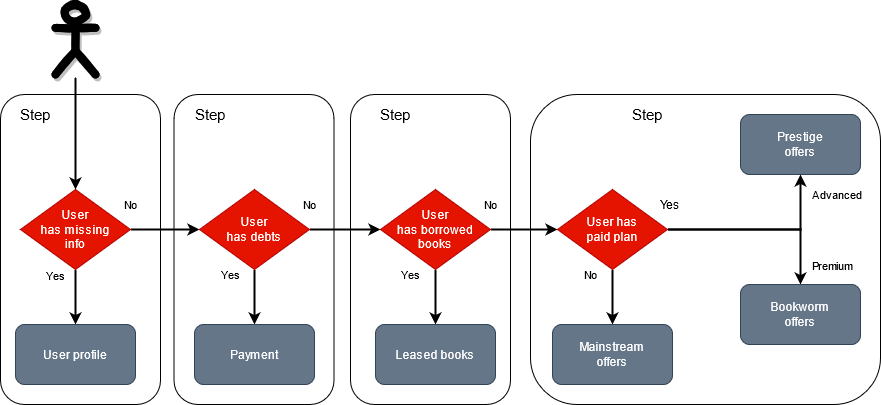

The diagram above was exported from draw.io. Its source (the exported page's mxGraphModel, read from the mxfile embedded in the PNG):
<mxGraphModel dx="1422" dy="752" grid="1" gridSize="10" guides="1" tooltips="1" connect="1" arrows="1" fold="1" page="1" pageScale="1" pageWidth="827" pageHeight="1169" math="0" shadow="0">
  <root>
    <mxCell id="0" />
    <mxCell id="1" parent="0" />
    <mxCell id="gcWaj5feAOTKfEo9NDXO-30" value="" style="rounded=1;whiteSpace=wrap;html=1;fontSize=11;align=left;gradientColor=#ffffff;" parent="1" vertex="1">
      <mxGeometry x="690" y="110" width="350" height="310" as="geometry" />
    </mxCell>
    <mxCell id="gcWaj5feAOTKfEo9NDXO-29" value="" style="rounded=1;whiteSpace=wrap;html=1;fontSize=11;align=left;" parent="1" vertex="1">
      <mxGeometry x="510" y="110" width="160" height="310" as="geometry" />
    </mxCell>
    <mxCell id="gcWaj5feAOTKfEo9NDXO-28" value="" style="rounded=1;whiteSpace=wrap;html=1;fontSize=11;align=left;" parent="1" vertex="1">
      <mxGeometry x="333.5" y="110" width="160" height="310" as="geometry" />
    </mxCell>
    <mxCell id="gcWaj5feAOTKfEo9NDXO-27" value="" style="rounded=1;whiteSpace=wrap;html=1;fontSize=11;align=left;" parent="1" vertex="1">
      <mxGeometry x="160" y="110" width="160" height="310" as="geometry" />
    </mxCell>
    <mxCell id="gcWaj5feAOTKfEo9NDXO-5" value="Yes" style="edgeStyle=orthogonalEdgeStyle;rounded=0;orthogonalLoop=1;jettySize=auto;html=1;entryX=0.5;entryY=0;entryDx=0;entryDy=0;exitX=0.5;exitY=1;exitDx=0;exitDy=0;sketch=0;labelBackgroundColor=#ffffff;strokeWidth=2;" parent="1" source="gcWaj5feAOTKfEo9NDXO-1" target="gcWaj5feAOTKfEo9NDXO-4" edge="1">
      <mxGeometry x="-0.7778" y="-20" relative="1" as="geometry">
        <Array as="points">
          <mxPoint x="235" y="330" />
        </Array>
        <mxPoint as="offset" />
      </mxGeometry>
    </mxCell>
    <mxCell id="gcWaj5feAOTKfEo9NDXO-7" value="No" style="edgeStyle=orthogonalEdgeStyle;rounded=0;orthogonalLoop=1;jettySize=auto;html=1;strokeWidth=2;" parent="1" source="gcWaj5feAOTKfEo9NDXO-1" target="gcWaj5feAOTKfEo9NDXO-6" edge="1">
      <mxGeometry x="-1" y="25" relative="1" as="geometry">
        <mxPoint as="offset" />
      </mxGeometry>
    </mxCell>
    <mxCell id="gcWaj5feAOTKfEo9NDXO-1" value="&lt;div&gt;User&lt;/div&gt;&lt;div&gt;has missing&lt;br&gt;info&lt;br&gt;&lt;/div&gt;" style="rhombus;whiteSpace=wrap;html=1;fillColor=#e51400;strokeColor=#B20000;fontColor=#ffffff;" parent="1" vertex="1">
      <mxGeometry x="180" y="205" width="110" height="80" as="geometry" />
    </mxCell>
    <mxCell id="gcWaj5feAOTKfEo9NDXO-2" value="" style="shape=umlActor;verticalLabelPosition=bottom;verticalAlign=top;html=1;outlineConnect=0;labelBackgroundColor=#ffffff;labelBorderColor=none;spacingTop=2;strokeWidth=8;perimeterSpacing=3;shadow=1;fillColor=none;sketch=1;" parent="1" vertex="1">
      <mxGeometry x="215" y="20" width="40" height="70" as="geometry" />
    </mxCell>
    <mxCell id="gcWaj5feAOTKfEo9NDXO-3" value="" style="endArrow=classic;html=1;entryX=0.5;entryY=0;entryDx=0;entryDy=0;strokeWidth=2;" parent="1" source="gcWaj5feAOTKfEo9NDXO-2" target="gcWaj5feAOTKfEo9NDXO-1" edge="1">
      <mxGeometry width="50" height="50" relative="1" as="geometry">
        <mxPoint x="110" y="310" as="sourcePoint" />
        <mxPoint x="160" y="260" as="targetPoint" />
      </mxGeometry>
    </mxCell>
    <mxCell id="gcWaj5feAOTKfEo9NDXO-4" value="User profile" style="rounded=1;whiteSpace=wrap;html=1;fillColor=#647687;strokeColor=#314354;fontColor=#ffffff;" parent="1" vertex="1">
      <mxGeometry x="175" y="340" width="120" height="60" as="geometry" />
    </mxCell>
    <mxCell id="gcWaj5feAOTKfEo9NDXO-9" value="Yes" style="edgeStyle=orthogonalEdgeStyle;rounded=0;orthogonalLoop=1;jettySize=auto;html=1;strokeWidth=2;" parent="1" source="gcWaj5feAOTKfEo9NDXO-6" target="gcWaj5feAOTKfEo9NDXO-8" edge="1">
      <mxGeometry x="-0.8182" y="-24" relative="1" as="geometry">
        <mxPoint as="offset" />
      </mxGeometry>
    </mxCell>
    <mxCell id="gcWaj5feAOTKfEo9NDXO-11" value="No" style="edgeStyle=orthogonalEdgeStyle;rounded=0;orthogonalLoop=1;jettySize=auto;html=1;strokeWidth=2;" parent="1" source="gcWaj5feAOTKfEo9NDXO-6" target="gcWaj5feAOTKfEo9NDXO-10" edge="1">
      <mxGeometry x="-1" y="25" relative="1" as="geometry">
        <mxPoint as="offset" />
      </mxGeometry>
    </mxCell>
    <mxCell id="gcWaj5feAOTKfEo9NDXO-6" value="User&lt;br&gt;has debts" style="rhombus;whiteSpace=wrap;html=1;fillColor=#e51400;strokeColor=#B20000;fontColor=#ffffff;" parent="1" vertex="1">
      <mxGeometry x="359" y="205" width="110" height="80" as="geometry" />
    </mxCell>
    <mxCell id="gcWaj5feAOTKfEo9NDXO-8" value="Payment" style="rounded=1;whiteSpace=wrap;html=1;fillColor=#647687;strokeColor=#314354;fontColor=#ffffff;" parent="1" vertex="1">
      <mxGeometry x="354" y="340" width="120" height="60" as="geometry" />
    </mxCell>
    <mxCell id="gcWaj5feAOTKfEo9NDXO-13" value="Yes" style="edgeStyle=orthogonalEdgeStyle;rounded=0;orthogonalLoop=1;jettySize=auto;html=1;strokeWidth=2;" parent="1" source="gcWaj5feAOTKfEo9NDXO-10" target="gcWaj5feAOTKfEo9NDXO-12" edge="1">
      <mxGeometry x="-0.8182" y="-25" relative="1" as="geometry">
        <mxPoint as="offset" />
      </mxGeometry>
    </mxCell>
    <mxCell id="gcWaj5feAOTKfEo9NDXO-15" value="No" style="edgeStyle=orthogonalEdgeStyle;rounded=0;orthogonalLoop=1;jettySize=auto;html=1;strokeWidth=2;" parent="1" source="gcWaj5feAOTKfEo9NDXO-10" target="gcWaj5feAOTKfEo9NDXO-14" edge="1">
      <mxGeometry x="-1" y="25" relative="1" as="geometry">
        <mxPoint as="offset" />
      </mxGeometry>
    </mxCell>
    <mxCell id="gcWaj5feAOTKfEo9NDXO-10" value="&lt;div&gt;User&lt;br&gt;has borrowed books&lt;br&gt;&lt;/div&gt;" style="rhombus;whiteSpace=wrap;html=1;fillColor=#e51400;strokeColor=#B20000;fontColor=#ffffff;" parent="1" vertex="1">
      <mxGeometry x="540" y="205" width="110" height="80" as="geometry" />
    </mxCell>
    <mxCell id="gcWaj5feAOTKfEo9NDXO-12" value="Leased books&lt;br&gt; " style="rounded=1;whiteSpace=wrap;html=1;fillColor=#647687;strokeColor=#314354;fontColor=#ffffff;" parent="1" vertex="1">
      <mxGeometry x="535" y="340" width="120" height="60" as="geometry" />
    </mxCell>
    <mxCell id="gcWaj5feAOTKfEo9NDXO-18" value="No" style="edgeStyle=orthogonalEdgeStyle;rounded=0;orthogonalLoop=1;jettySize=auto;html=1;strokeWidth=2;" parent="1" source="gcWaj5feAOTKfEo9NDXO-14" target="gcWaj5feAOTKfEo9NDXO-17" edge="1">
      <mxGeometry x="-0.8182" y="-22" relative="1" as="geometry">
        <mxPoint as="offset" />
      </mxGeometry>
    </mxCell>
    <mxCell id="gcWaj5feAOTKfEo9NDXO-20" value="" style="edgeStyle=orthogonalEdgeStyle;rounded=0;orthogonalLoop=1;jettySize=auto;html=1;entryX=0.5;entryY=1;entryDx=0;entryDy=0;strokeWidth=2;" parent="1" source="gcWaj5feAOTKfEo9NDXO-14" target="gcWaj5feAOTKfEo9NDXO-19" edge="1">
      <mxGeometry x="0.8936" y="40" relative="1" as="geometry">
        <mxPoint x="930" y="210" as="targetPoint" />
        <mxPoint as="offset" />
      </mxGeometry>
    </mxCell>
    <mxCell id="gcWaj5feAOTKfEo9NDXO-22" value="" style="edgeStyle=orthogonalEdgeStyle;rounded=0;orthogonalLoop=1;jettySize=auto;html=1;entryX=0.5;entryY=0;entryDx=0;entryDy=0;shadow=0;strokeWidth=2;" parent="1" source="gcWaj5feAOTKfEo9NDXO-14" target="gcWaj5feAOTKfEo9NDXO-21" edge="1">
      <mxGeometry x="0.8936" y="-30" relative="1" as="geometry">
        <mxPoint as="offset" />
      </mxGeometry>
    </mxCell>
    <mxCell id="gcWaj5feAOTKfEo9NDXO-25" value="Premium" style="edgeLabel;html=1;align=left;verticalAlign=middle;resizable=0;points=[];" parent="gcWaj5feAOTKfEo9NDXO-22" vertex="1" connectable="0">
      <mxGeometry x="0.5532" y="-1" relative="1" as="geometry">
        <mxPoint x="11" y="22" as="offset" />
      </mxGeometry>
    </mxCell>
    <mxCell id="gcWaj5feAOTKfEo9NDXO-14" value="&lt;div&gt;User has&lt;br&gt;paid plan&lt;br&gt;&lt;/div&gt;" style="rhombus;whiteSpace=wrap;html=1;fillColor=#e51400;strokeColor=#B20000;fontColor=#ffffff;" parent="1" vertex="1">
      <mxGeometry x="717" y="205" width="110" height="80" as="geometry" />
    </mxCell>
    <mxCell id="gcWaj5feAOTKfEo9NDXO-17" value="Mainstream&lt;br&gt;offers" style="rounded=1;whiteSpace=wrap;html=1;fillColor=#647687;strokeColor=#314354;fontColor=#ffffff;" parent="1" vertex="1">
      <mxGeometry x="712" y="340" width="120" height="60" as="geometry" />
    </mxCell>
    <mxCell id="gcWaj5feAOTKfEo9NDXO-19" value="&lt;div&gt;Prestige &lt;br&gt;&lt;/div&gt;&lt;div&gt;offers&lt;br&gt;&lt;/div&gt;" style="rounded=1;whiteSpace=wrap;html=1;fillColor=#647687;strokeColor=#314354;fontColor=#ffffff;" parent="1" vertex="1">
      <mxGeometry x="900" y="130" width="120" height="60" as="geometry" />
    </mxCell>
    <mxCell id="gcWaj5feAOTKfEo9NDXO-21" value="&lt;div&gt;Bookworm&lt;br&gt;&lt;/div&gt;&lt;div&gt;offers&lt;br&gt;&lt;/div&gt;" style="rounded=1;whiteSpace=wrap;html=1;fillColor=#647687;strokeColor=#314354;fontColor=#ffffff;" parent="1" vertex="1">
      <mxGeometry x="900" y="300" width="120" height="60" as="geometry" />
    </mxCell>
    <mxCell id="gcWaj5feAOTKfEo9NDXO-23" value="Yes" style="text;html=1;strokeColor=none;fillColor=none;align=center;verticalAlign=middle;whiteSpace=wrap;rounded=0;" parent="1" vertex="1">
      <mxGeometry x="810" y="210" width="40" height="20" as="geometry" />
    </mxCell>
    <mxCell id="gcWaj5feAOTKfEo9NDXO-26" value="Advanced" style="text;html=1;align=left;verticalAlign=middle;resizable=0;points=[];autosize=1;strokeColor=none;fontSize=11;" parent="1" vertex="1">
      <mxGeometry x="970" y="200" width="70" height="20" as="geometry" />
    </mxCell>
    <mxCell id="gcWaj5feAOTKfEo9NDXO-31" value="Step" style="text;html=1;strokeColor=none;fillColor=none;align=center;verticalAlign=middle;whiteSpace=wrap;rounded=0;fontSize=15;" parent="1" vertex="1">
      <mxGeometry x="175" y="120" width="40" height="20" as="geometry" />
    </mxCell>
    <mxCell id="gcWaj5feAOTKfEo9NDXO-32" value="Step" style="text;html=1;strokeColor=none;fillColor=none;align=center;verticalAlign=middle;whiteSpace=wrap;rounded=0;fontSize=15;" parent="1" vertex="1">
      <mxGeometry x="350" y="120" width="40" height="20" as="geometry" />
    </mxCell>
    <mxCell id="gcWaj5feAOTKfEo9NDXO-34" value="Step" style="text;html=1;strokeColor=none;fillColor=none;align=center;verticalAlign=middle;whiteSpace=wrap;rounded=0;fontSize=15;" parent="1" vertex="1">
      <mxGeometry x="535" y="120" width="40" height="20" as="geometry" />
    </mxCell>
    <mxCell id="gcWaj5feAOTKfEo9NDXO-35" value="Step" style="text;html=1;strokeColor=none;fillColor=none;align=center;verticalAlign=middle;whiteSpace=wrap;rounded=0;fontSize=15;" parent="1" vertex="1">
      <mxGeometry x="787" y="120" width="40" height="20" as="geometry" />
    </mxCell>
  </root>
</mxGraphModel>